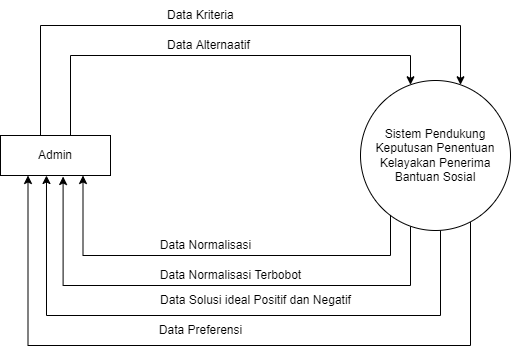

The diagram above was exported from draw.io. Its source (the exported page's mxGraphModel, read from the mxfile embedded in the PNG):
<mxGraphModel dx="868" dy="520" grid="1" gridSize="10" guides="1" tooltips="1" connect="1" arrows="1" fold="1" page="1" pageScale="1" pageWidth="850" pageHeight="1100" math="0" shadow="0">
  <root>
    <mxCell id="0" />
    <mxCell id="1" parent="0" />
    <mxCell id="PlH07q4wgFSy-gb3hHlv-1" style="edgeStyle=orthogonalEdgeStyle;rounded=0;orthogonalLoop=1;jettySize=auto;html=1;" edge="1" parent="1" source="EZ_FEBrA98Cqo4JdoT4n-1" target="EZ_FEBrA98Cqo4JdoT4n-4">
      <mxGeometry relative="1" as="geometry">
        <Array as="points">
          <mxPoint x="220" y="130" />
          <mxPoint x="560" y="130" />
        </Array>
      </mxGeometry>
    </mxCell>
    <mxCell id="PlH07q4wgFSy-gb3hHlv-2" style="edgeStyle=orthogonalEdgeStyle;rounded=0;orthogonalLoop=1;jettySize=auto;html=1;" edge="1" parent="1" source="EZ_FEBrA98Cqo4JdoT4n-1" target="EZ_FEBrA98Cqo4JdoT4n-4">
      <mxGeometry relative="1" as="geometry">
        <mxPoint x="540" y="159" as="targetPoint" />
        <Array as="points">
          <mxPoint x="190" y="100" />
          <mxPoint x="610" y="100" />
        </Array>
      </mxGeometry>
    </mxCell>
    <mxCell id="EZ_FEBrA98Cqo4JdoT4n-1" value="Admin" style="rounded=0;whiteSpace=wrap;html=1;" parent="1" vertex="1">
      <mxGeometry x="150" y="210" width="110" height="40" as="geometry" />
    </mxCell>
    <mxCell id="EZ_FEBrA98Cqo4JdoT4n-9" style="edgeStyle=orthogonalEdgeStyle;rounded=0;orthogonalLoop=1;jettySize=auto;html=1;entryX=0.25;entryY=1;entryDx=0;entryDy=0;" parent="1" source="EZ_FEBrA98Cqo4JdoT4n-4" target="EZ_FEBrA98Cqo4JdoT4n-1" edge="1">
      <mxGeometry relative="1" as="geometry">
        <Array as="points">
          <mxPoint x="620" y="420" />
          <mxPoint x="178" y="420" />
        </Array>
      </mxGeometry>
    </mxCell>
    <mxCell id="PlH07q4wgFSy-gb3hHlv-3" style="edgeStyle=orthogonalEdgeStyle;rounded=0;orthogonalLoop=1;jettySize=auto;html=1;entryX=0.75;entryY=1;entryDx=0;entryDy=0;" edge="1" parent="1" source="EZ_FEBrA98Cqo4JdoT4n-4" target="EZ_FEBrA98Cqo4JdoT4n-1">
      <mxGeometry relative="1" as="geometry">
        <Array as="points">
          <mxPoint x="540" y="330" />
          <mxPoint x="233" y="330" />
        </Array>
      </mxGeometry>
    </mxCell>
    <mxCell id="PlH07q4wgFSy-gb3hHlv-4" style="edgeStyle=orthogonalEdgeStyle;rounded=0;orthogonalLoop=1;jettySize=auto;html=1;entryX=0.569;entryY=1.025;entryDx=0;entryDy=0;entryPerimeter=0;" edge="1" parent="1" source="EZ_FEBrA98Cqo4JdoT4n-4" target="EZ_FEBrA98Cqo4JdoT4n-1">
      <mxGeometry relative="1" as="geometry">
        <mxPoint x="220" y="260" as="targetPoint" />
        <Array as="points">
          <mxPoint x="560" y="360" />
          <mxPoint x="213" y="360" />
        </Array>
      </mxGeometry>
    </mxCell>
    <mxCell id="PlH07q4wgFSy-gb3hHlv-7" style="edgeStyle=orthogonalEdgeStyle;rounded=0;orthogonalLoop=1;jettySize=auto;html=1;entryX=0.418;entryY=1;entryDx=0;entryDy=0;entryPerimeter=0;" edge="1" parent="1" source="EZ_FEBrA98Cqo4JdoT4n-4" target="EZ_FEBrA98Cqo4JdoT4n-1">
      <mxGeometry relative="1" as="geometry">
        <Array as="points">
          <mxPoint x="590" y="390" />
          <mxPoint x="196" y="390" />
        </Array>
      </mxGeometry>
    </mxCell>
    <mxCell id="EZ_FEBrA98Cqo4JdoT4n-4" value="Sistem Pendukung Keputusan Penentuan Kelayakan Penerima Bantuan Sosial" style="ellipse;whiteSpace=wrap;html=1;aspect=fixed;" parent="1" vertex="1">
      <mxGeometry x="510" y="155" width="150" height="150" as="geometry" />
    </mxCell>
    <mxCell id="PlH07q4wgFSy-gb3hHlv-5" value="Data Kriteria" style="text;html=1;align=left;verticalAlign=middle;resizable=0;points=[];autosize=1;strokeColor=none;fillColor=none;" vertex="1" parent="1">
      <mxGeometry x="315" y="75" width="90" height="30" as="geometry" />
    </mxCell>
    <mxCell id="PlH07q4wgFSy-gb3hHlv-6" value="Data Alternaatif" style="text;html=1;align=left;verticalAlign=middle;resizable=0;points=[];autosize=1;strokeColor=none;fillColor=none;" vertex="1" parent="1">
      <mxGeometry x="315" y="105" width="110" height="30" as="geometry" />
    </mxCell>
    <mxCell id="PlH07q4wgFSy-gb3hHlv-8" value="Data Normalisasi" style="text;html=1;align=center;verticalAlign=middle;resizable=0;points=[];autosize=1;strokeColor=none;fillColor=none;" vertex="1" parent="1">
      <mxGeometry x="300" y="305" width="110" height="30" as="geometry" />
    </mxCell>
    <mxCell id="PlH07q4wgFSy-gb3hHlv-9" value="Data Normalisasi Terbobot" style="text;html=1;align=center;verticalAlign=middle;resizable=0;points=[];autosize=1;strokeColor=none;fillColor=none;" vertex="1" parent="1">
      <mxGeometry x="300" y="335" width="160" height="30" as="geometry" />
    </mxCell>
    <mxCell id="PlH07q4wgFSy-gb3hHlv-10" value="Data Solusi ideal Positif dan Negatif" style="text;html=1;align=center;verticalAlign=middle;resizable=0;points=[];autosize=1;strokeColor=none;fillColor=none;" vertex="1" parent="1">
      <mxGeometry x="300" y="360" width="210" height="30" as="geometry" />
    </mxCell>
    <mxCell id="PlH07q4wgFSy-gb3hHlv-11" value="Data Preferensi" style="text;html=1;align=center;verticalAlign=middle;resizable=0;points=[];autosize=1;strokeColor=none;fillColor=none;" vertex="1" parent="1">
      <mxGeometry x="295" y="390" width="110" height="30" as="geometry" />
    </mxCell>
  </root>
</mxGraphModel>